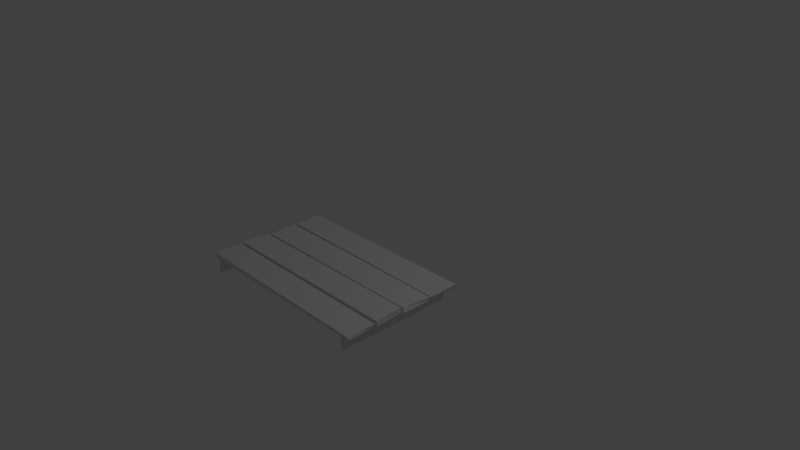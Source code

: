 # Source: platform_3.blend  (saved by Blender 2.79.0; exported with 4.5.12 LTS)
import bpy
from mathutils import Matrix  # noqa: F401  (used for matrix-valued properties, if any)

bpy.ops.wm.read_factory_settings(use_empty=True)
scene = bpy.context.scene
scene.name = 'Scene'

# ---- collections
col_collection_1 = bpy.data.collections.new('Collection 1'); scene.collection.children.link(col_collection_1)

# ---- world
world_world = bpy.data.worlds.new('World'); scene.world = world_world
world_world.color = (0.05088, 0.05088, 0.05088)
world_world.use_sun_shadow = False
world_world.sun_shadow_jitter_overblur = 0.0
world_world.cycles.sampling_method = 'MANUAL'

# ---- cameras
cam_camera = bpy.data.cameras.new('Camera')
cam_camera.clip_end = 100.0
cam_camera.lens = 35.0
cam_camera.sensor_width = 32.0
cam_camera.sensor_height = 18.0
cam_camera.ortho_scale = 7.314
cam_camera.dof.focus_distance = 0.0
cam_camera.dof.aperture_fstop = 128.0

# ---- lights
light_lamp = bpy.data.lights.new('Lamp', 'POINT')
light_lamp.transmission_factor = 0.0
light_lamp.cutoff_distance = 30.0
light_lamp.energy = 100.0
light_lamp.shadow_buffer_clip_start = 1.001
light_lamp.shadow_soft_size = 0.1
light_lamp.shadow_maximum_resolution = 0.006
light_lamp.use_absolute_resolution = True

# ---- meshes
me_cube_009 = bpy.data.meshes.new('Cube.009')
me_cube_009.from_pydata([(-1.271, -0.2004, -0.03516), (-1.271, -0.1893, 0.03516), (-1.3, 0.2004, -0.03516), (-1.289, 0.2004, 0.03516), (1.3, -0.2004, -0.03516), (1.327, -0.2004, 0.01761), (1.3, 0.2004, -0.03516), (1.34, 0.2004, 0.03516), (1.271, -0.6293, -0.03516), (1.271, -0.6404, 0.03516), (1.3, -1.03, -0.03516), (1.289, -1.03, 0.03516), (-1.3, -0.6293, -0.03516), (-1.327, -0.6293, 0.01761), (-1.3, -1.03, -0.03516), (-1.34, -1.03, 0.03516), (-1.271, -0.6196, -0.03516), (-1.271, -0.6196, 0.03516), (-1.318, -0.2135, -0.03145), (-1.3, -0.2189, 0.03516), (1.3, -0.6196, -0.03516), (1.271, -0.6036, 0.01761), (1.3, -0.2189, -0.03516), (1.311, -0.2137, 0.01777), (1.271, -1.051, -0.03516), (1.284, -1.052, 0.003248), (1.3, -1.451, -0.03516), (1.289, -1.451, 0.005344), (-1.3, -1.051, -0.03516), (-1.327, -1.051, 0.01761), (-1.3, -1.451, -0.03516), (-1.34, -1.451, 0.03516), (1.169, -1.453, -0.03584), (1.169, -1.453, -0.2313), (1.169, 0.2096, -0.03584), (1.169, 0.2096, -0.2313), (-1.246, 0.2096, -0.03584), (-1.246, 0.2096, -0.2313), (-1.246, -1.453, -0.03584), (-1.246, -1.453, -0.2313)], [], [(0, 1, 3, 2), (2, 3, 7, 6), (6, 7, 5, 4), (4, 5, 1, 0), (7, 3, 1, 5), (8, 9, 11, 10), (10, 11, 15, 14), (14, 15, 13, 12), (12, 13, 9, 8), (15, 11, 9, 13), (16, 17, 19, 18), (18, 19, 23, 22), (22, 23, 21, 20), (20, 21, 17, 16), (23, 19, 17, 21), (24, 25, 27, 26), (26, 27, 31, 30), (30, 31, 29, 28), (28, 29, 25, 24), (31, 27, 25, 29), (32, 33, 35, 34), (36, 37, 39, 38)])
_uv = me_cube_009.uv_layers.new(name='UVMap')
_uv.uv.foreach_set('vector', [0.2009, 0.8783, 0.2054, 0.8564, 0.3275, 0.8621, 0.3266, 0.8844, 0.3495, 0.8656, 0.3275, 0.8621, 0.3275, 0.03847, 0.3495, 0.05102, 0.3253, 0.01321, 0.3275, 0.03847, 0.2018, 0.04242, 0.2002, 0.02386, 0.1853, 0.05096, 0.2018, 0.04242, 0.2054, 0.8564, 0.1831, 0.8564, 0.3275, 0.03847, 0.3275, 0.8621, 0.2054, 0.8564, 0.2018, 0.04242, 0.165, 0.01933, 0.1604, 0.04117, 0.03838, 0.03549, 0.03926, 0.01321, 0.01635, 0.03205, 0.03838, 0.03549, 0.03838, 0.8591, 0.01635, 0.8466, 0.04053, 0.8844, 0.03838, 0.8591, 0.164, 0.8552, 0.1656, 0.8738, 0.1806, 0.8466, 0.164, 0.8552, 0.1604, 0.04117, 0.1827, 0.04123, 0.03838, 0.8591, 0.03838, 0.03549, 0.1604, 0.04117, 0.164, 0.8552, 0.3702, 0.8752, 0.3719, 0.8532, 0.4974, 0.8628, 0.498, 0.8844, 0.5184, 0.8683, 0.4974, 0.8628, 0.5017, 0.04465, 0.5184, 0.04819, 0.498, 0.02802, 0.5017, 0.04465, 0.3795, 0.05703, 0.3729, 0.03859, 0.3624, 0.04755, 0.3795, 0.05703, 0.3719, 0.8532, 0.3499, 0.8529, 0.5017, 0.04465, 0.4974, 0.8628, 0.3719, 0.8532, 0.3795, 0.05703, 0.6687, 0.0295, 0.6678, 0.04208, 0.5433, 0.03999, 0.5435, 0.02692, 0.5293, 0.03637, 0.5433, 0.03999, 0.5405, 0.8593, 0.5187, 0.8465, 0.5425, 0.8844, 0.5405, 0.8593, 0.6655, 0.8557, 0.667, 0.8742, 0.6819, 0.8471, 0.6655, 0.8557, 0.6678, 0.04208, 0.6819, 0.04602, 0.5405, 0.8593, 0.5433, 0.03999, 0.6678, 0.04208, 0.6655, 0.8557, 0.8837, 0.7984, 0.8211, 0.7984, 0.8211, 0.2659, 0.8837, 0.2659, 0.7581, 0.2659, 0.8207, 0.2659, 0.8207, 0.7984, 0.7581, 0.7984])
me_cube_009.use_remesh_preserve_volume = False
me_cube_009.use_remesh_preserve_attributes = False
me_cube_009.use_mirror_vertex_groups = False
me_cube_009.update()

# ---- objects
ob_lamp = bpy.data.objects.new('Lamp', light_lamp)
ob_camera = bpy.data.objects.new('Camera', cam_camera)
ob_cube_008 = bpy.data.objects.new('Cube.008', me_cube_009)

# ---- transforms, parenting, visibility, modifiers, constraints
ob_lamp.location = (4.076, 1.005, 5.904)
ob_lamp.rotation_euler = (0.6503, 0.05522, 1.866)
ob_lamp.lock_rotations_4d = False
ob_lamp.empty_display_type = 'ARROWS'
ob_lamp.color = (0.0, 0.0, 0.0, 0.0)
ob_lamp.lineart.crease_threshold = 0.0
ob_camera.location = (7.481, -6.508, 5.344)
ob_camera.rotation_euler = (1.109, 0.0, 0.8149)
ob_camera.lock_rotations_4d = False
ob_camera.empty_display_type = 'ARROWS'
ob_camera.color = (0.0, 0.0, 0.0, 0.0)
ob_camera.display_type = 'WIRE'
ob_camera.lineart.crease_threshold = 0.0
ob_cube_008.location = (0.0, 0.0, 0.0)
ob_cube_008.lineart.crease_threshold = 0.0

# ---- collection membership
col_collection_1.objects.link(ob_lamp)
col_collection_1.objects.link(ob_camera)
col_collection_1.objects.link(ob_cube_008)

# ---- scene / render settings (as saved in the file)
scene.camera = ob_camera
scene.frame_start = 1; scene.frame_end = 250; scene.frame_set(1)
scene.render.engine = 'BLENDER_EEVEE_NEXT'
scene.render.resolution_percentage = 50
scene.render.dither_intensity = 0.0
scene.cycles.use_denoising = False
scene.cycles.samples = 128
scene.cycles.sampling_pattern = 'TABULATED_SOBOL'
scene.cycles.use_adaptive_sampling = False
scene.cycles.use_light_tree = False
scene.cycles.blur_glossy = 0.0
scene.cycles.sample_clamp_indirect = 0.0
scene.view_settings.view_transform = 'Standard'
bpy.context.view_layer.update()
